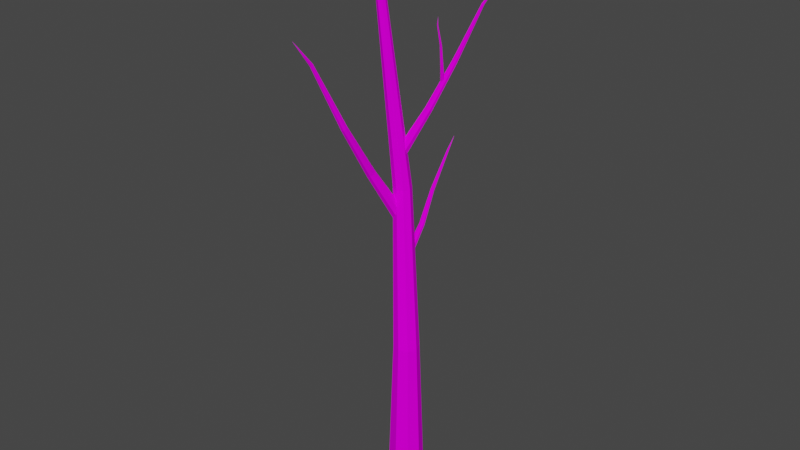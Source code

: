 # Source: Tree.blend  (saved by Blender 3.4.6; exported with 4.5.12 LTS)
import bpy
from mathutils import Matrix  # noqa: F401  (used for matrix-valued properties, if any)

bpy.ops.wm.read_factory_settings(use_empty=True)
scene = bpy.context.scene
scene.name = 'Scene'

# ---- collections
col_trunk = bpy.data.collections.new('Trunk'); scene.collection.children.link(col_trunk)

# ---- images (referenced by path relative to the original .blend; pixels are not part of the script)
import os
ASSET_DIR = os.environ.get("B2B_ASSET_DIR", "")  # directory of the original .blend (textures are referenced by path, not embedded)
HERE = os.path.dirname(os.path.abspath(__file__))  # packed textures are extracted next to this script under _unpacked/

def load_image(name, relpath, width, height, colorspace="sRGB"):
    """Load a texture the original file referenced (path relative to the .blend, or extracted next to this script)."""
    p = next((c for c in (os.path.join(HERE, relpath), os.path.join(ASSET_DIR, relpath)) if relpath and os.path.exists(c)), "")
    if p:
        img = bpy.data.images.load(p, check_existing=True)
        img.name = name
    else:  # same state as the original file: an image datablock whose file is absent (Cycles renders it pink)
        img = bpy.data.images.new(name, width, height)
        img.source = "FILE"
        img.filepath = "//" + (relpath or name)
    img.colorspace_settings.name = colorspace
    return img
img_text_tree = load_image('text_Tree', 'text_Tree.png', 1024, 1024, 'sRGB')
img_text_tree_001 = load_image('text_Tree.001', 'text_Tree.png', 1024, 1024, 'sRGB')
img_text_tree_002 = load_image('text_Tree.002', 'text_Tree.png', 1024, 1024, 'sRGB')

# ---- materials (node trees are filled in below, after node groups)
mat_mat_tree = bpy.data.materials.new('mat_Tree')
mat_mat_tree.alpha_threshold = 0.0
mat_mat_tree.use_transparent_shadow = False
mat_mat_tree.roughness = 0.5
mat_mat_tree.line_color = (0.0, 0.0, 0.0, 1.0)
mat_mat_tree_001 = bpy.data.materials.new('mat_Tree.001')
mat_mat_tree_001.alpha_threshold = 0.0
mat_mat_tree_001.use_transparent_shadow = False
mat_mat_tree_001.roughness = 0.5
mat_mat_tree_001.line_color = (0.0, 0.0, 0.0, 1.0)
mat_mat_tree_002 = bpy.data.materials.new('mat_Tree.002')
mat_mat_tree_002.alpha_threshold = 0.0
mat_mat_tree_002.use_transparent_shadow = False
mat_mat_tree_002.roughness = 0.5
mat_mat_tree_002.line_color = (0.0, 0.0, 0.0, 1.0)

# ---- material node trees
mat_mat_tree.use_nodes = True; mat_mat_tree.node_tree.nodes.clear()
_N = mat_mat_tree.node_tree.nodes; _L = mat_mat_tree.node_tree.links
n0 = _N.new('ShaderNodeOutputMaterial'); n0.name = 'Material Output'; n0.location = (300, 300)
n1 = _N.new('ShaderNodeBsdfPrincipled'); n1.name = 'Principled BSDF'; n1.location = (10, 300)
n1.distribution = 'GGX'
n1.subsurface_method = 'RANDOM_WALK_SKIN'
n1.inputs[2].default_value = 1.0
n1.inputs[3].default_value = 1.45
n1.inputs[13].default_value = 0.0
n1.inputs[27].default_value = (0.0, 0.0, 0.0, 1.0)
n1.inputs[28].default_value = 1.0
n2 = _N.new('ShaderNodeTexImage'); n2.name = 'Изображение-текстура'; n2.location = (-280, 280)
n2.image = img_text_tree
n2.interpolation = 'Closest'
_L.new(n1.outputs[0], n0.inputs[0])
_L.new(n2.outputs[0], n1.inputs[0])
n0.is_active_output = True
mat_mat_tree_001.use_nodes = True; mat_mat_tree_001.node_tree.nodes.clear()
_N = mat_mat_tree_001.node_tree.nodes; _L = mat_mat_tree_001.node_tree.links
n0 = _N.new('ShaderNodeOutputMaterial'); n0.name = 'Material Output'; n0.location = (300, 300)
n1 = _N.new('ShaderNodeBsdfPrincipled'); n1.name = 'Principled BSDF'; n1.location = (10, 300)
n1.distribution = 'GGX'
n1.subsurface_method = 'RANDOM_WALK_SKIN'
n1.inputs[2].default_value = 1.0
n1.inputs[3].default_value = 1.45
n1.inputs[13].default_value = 0.0
n1.inputs[27].default_value = (0.0, 0.0, 0.0, 1.0)
n1.inputs[28].default_value = 1.0
n2 = _N.new('ShaderNodeTexImage'); n2.name = 'Изображение-текстура'; n2.location = (-280, 280)
n2.image = img_text_tree_001
n2.interpolation = 'Closest'
_L.new(n1.outputs[0], n0.inputs[0])
_L.new(n2.outputs[0], n1.inputs[0])
n0.is_active_output = True
mat_mat_tree_002.use_nodes = True; mat_mat_tree_002.node_tree.nodes.clear()
_N = mat_mat_tree_002.node_tree.nodes; _L = mat_mat_tree_002.node_tree.links
n0 = _N.new('ShaderNodeOutputMaterial'); n0.name = 'Material Output'; n0.location = (300, 300)
n1 = _N.new('ShaderNodeBsdfPrincipled'); n1.name = 'Principled BSDF'; n1.location = (10, 300)
n1.distribution = 'GGX'
n1.subsurface_method = 'RANDOM_WALK_SKIN'
n1.inputs[2].default_value = 1.0
n1.inputs[3].default_value = 1.45
n1.inputs[13].default_value = 0.0
n1.inputs[27].default_value = (0.0, 0.0, 0.0, 1.0)
n1.inputs[28].default_value = 1.0
n2 = _N.new('ShaderNodeTexImage'); n2.name = 'Изображение-текстура'; n2.location = (-280, 280)
n2.image = img_text_tree_002
n2.interpolation = 'Closest'
_L.new(n1.outputs[0], n0.inputs[0])
_L.new(n2.outputs[0], n1.inputs[0])
n0.is_active_output = True

# ---- world
world_world = bpy.data.worlds.new('World'); scene.world = world_world
world_world.use_nodes = True; world_world.node_tree.nodes.clear()
_N = world_world.node_tree.nodes; _L = world_world.node_tree.links
n0 = _N.new('ShaderNodeOutputWorld'); n0.name = 'World Output'; n0.location = (300, 300)
n1 = _N.new('ShaderNodeBackground'); n1.name = 'Background'; n1.location = (10, 300)
n1.inputs[0].default_value = (0.05088, 0.05088, 0.05088, 1.0)
_L.new(n1.outputs[0], n0.inputs[0])
n0.is_active_output = True
world_world.color = (0.05088, 0.05088, 0.05088)
world_world.use_sun_shadow = False
world_world.sun_shadow_jitter_overblur = 0.0

# ---- meshes
me_x = bpy.data.meshes.new('Окружность')
me_x.from_pydata([(0.0, 1.0, 0.0), (-0.7188, 0.7188, 0.0), (-1.0, 0.0, 0.0), (-0.7188, -0.7188, 0.0), (0.0, -1.0, 0.0), (0.7188, -0.7188, 0.0), (1.0, 0.0, 0.0), (0.7188, 0.7188, 0.0), (0.0, 0.6875, 9.0), (-0.5, 0.5, 9.0), (-0.6875, 0.0, 9.0), (-0.5, -0.5, 9.0), (0.0, -0.6875, 9.0), (0.5, -0.5, 9.0), (0.6875, 0.0, 9.0), (0.5, 0.5, 9.0), (-0.8438, 1.156, 17.88), (-1.188, 1.031, 17.88), (-1.344, 0.6562, 17.88), (-1.188, 0.3125, 17.88), (-0.8438, 0.1875, 17.88), (-0.5, 0.3125, 17.88), (-0.3438, 0.6562, 17.88), (-0.5, 1.031, 17.88), (-1.719, 0.3125, 28.09), (-1.906, 0.25, 28.09), (-1.969, 0.0625, 28.09), (-1.906, -0.09375, 28.09), (-1.719, -0.1875, 28.09), (-1.531, -0.09375, 28.09), (-1.469, 0.0625, 28.09), (-1.531, 0.25, 28.09), (-1.562, 0.4453, 32.37)], [], [(0, 7, 15, 8), (6, 5, 13, 14), (4, 3, 11, 12), (2, 1, 9, 10), (7, 6, 14, 15), (5, 4, 12, 13), (3, 2, 10, 11), (1, 0, 8, 9), (15, 14, 22, 23), (13, 12, 20, 21), (11, 10, 18, 19), (9, 8, 16, 17), (8, 15, 23, 16), (14, 13, 21, 22), (12, 11, 19, 20), (10, 9, 17, 18), (22, 21, 29, 30), (20, 19, 27, 28), (18, 17, 25, 26), (23, 22, 30, 31), (21, 20, 28, 29), (19, 18, 26, 27), (17, 16, 24, 25), (16, 23, 31, 24), (25, 24, 32), (24, 31, 32), (30, 29, 32), (28, 27, 32), (26, 25, 32), (31, 30, 32), (29, 28, 32), (27, 26, 32)])
_uv = me_x.uv_layers.new(name='UVКарта')
_uv.uv.foreach_set('vector', [0.09375, 1.0, 0.07812, 1.0, 0.09375, 0.7188, 0.1094, 0.7188, 0.04688, 0.9844, 0.03125, 0.9844, 0.0625, 0.7188, 0.07812, 0.7188, 0.1875, 1.0, 0.1719, 1.0, 0.1719, 0.7188, 0.1875, 0.7188, 0.1406, 1.0, 0.125, 1.0, 0.1406, 0.7188, 0.1562, 0.7188, 0.07812, 1.0, 0.04688, 0.9844, 0.07812, 0.7188, 0.09375, 0.7188, 0.03125, 0.9844, 0.0, 0.9844, 0.04688, 0.7188, 0.0625, 0.7188, 0.1719, 1.0, 0.1406, 1.0, 0.1562, 0.7188, 0.1719, 0.7188, 0.125, 1.0, 0.09375, 1.0, 0.1094, 0.7188, 0.1406, 0.7188, 0.09375, 0.7188, 0.07812, 0.7188, 0.1094, 0.4375, 0.125, 0.4531, 0.0625, 0.7188, 0.04688, 0.7188, 0.09375, 0.4375, 0.1094, 0.4375, 0.1719, 0.7188, 0.1562, 0.7188, 0.1562, 0.4531, 0.1719, 0.4531, 0.1406, 0.7188, 0.1094, 0.7188, 0.1406, 0.4531, 0.1562, 0.4531, 0.1094, 0.7188, 0.09375, 0.7188, 0.125, 0.4531, 0.1406, 0.4531, 0.07812, 0.7188, 0.0625, 0.7188, 0.1094, 0.4375, 0.1094, 0.4375, 0.1875, 0.7188, 0.1719, 0.7188, 0.1719, 0.4531, 0.1875, 0.4531, 0.1562, 0.7188, 0.1406, 0.7188, 0.1562, 0.4531, 0.1562, 0.4531, 0.1094, 0.4375, 0.1094, 0.4375, 0.1406, 0.125, 0.1562, 0.125, 0.1875, 0.4531, 0.1719, 0.4531, 0.1875, 0.125, 0.1875, 0.125, 0.1562, 0.4531, 0.1562, 0.4531, 0.1719, 0.125, 0.1719, 0.125, 0.125, 0.4531, 0.1094, 0.4375, 0.1562, 0.125, 0.1562, 0.125, 0.1094, 0.4375, 0.09375, 0.4375, 0.1406, 0.125, 0.1406, 0.125, 0.1719, 0.4531, 0.1562, 0.4531, 0.1719, 0.125, 0.1875, 0.125, 0.1562, 0.4531, 0.1406, 0.4531, 0.1719, 0.125, 0.1719, 0.125, 0.1406, 0.4531, 0.125, 0.4531, 0.1562, 0.125, 0.1719, 0.125, 0.1719, 0.125, 0.1719, 0.125, 0.1719, 0.0, 0.1719, 0.125, 0.1562, 0.125, 0.1719, 0.0, 0.1562, 0.125, 0.1406, 0.125, 0.1719, 0.0, 0.1875, 0.125, 0.1875, 0.125, 0.1719, 0.0, 0.1719, 0.125, 0.1719, 0.125, 0.1719, 0.0, 0.1562, 0.125, 0.1562, 0.125, 0.1719, 0.0, 0.1406, 0.125, 0.1406, 0.125, 0.1719, 0.0, 0.1875, 0.125, 0.1719, 0.125, 0.1719, 0.0])
me_x.materials.append(mat_mat_tree)
me_x.update()
me_005 = bpy.data.meshes.new('Окружность.005')
me_005.from_pydata([(0.0, 1.0, 0.0), (-0.7188, 0.7188, 0.0), (-1.0, 0.0, 0.0), (-0.7188, -0.7188, 0.0), (0.0, -1.0, 0.0), (0.7188, -0.7188, 0.0), (1.0, 0.0, 0.0), (0.7188, 0.7188, 0.0), (0.0, 0.6875, 9.0), (-0.5, 0.5, 9.0), (-0.6875, 0.0, 9.0), (-0.5, -0.5, 9.0), (0.0, -0.6875, 9.0), (0.5, -0.5, 9.0), (0.6875, 0.0, 9.0), (0.5, 0.5, 9.0), (-0.8438, 1.156, 17.88), (-1.188, 1.031, 17.88), (-1.344, 0.6562, 17.88), (-1.188, 0.3125, 17.88), (-0.8438, 0.1875, 17.88), (-0.5, 0.3125, 17.88), (-0.3438, 0.6562, 17.88), (-0.5, 1.031, 17.88), (-1.719, 0.3125, 28.09), (-1.906, 0.25, 28.09), (-1.969, 0.0625, 28.09), (-1.906, -0.09375, 28.09), (-1.719, -0.1875, 28.09), (-1.531, -0.09375, 28.09), (-1.469, 0.0625, 28.09), (-1.531, 0.25, 28.09), (-1.562, 0.4453, 32.37)], [], [(0, 7, 15, 8), (6, 5, 13, 14), (4, 3, 11, 12), (2, 1, 9, 10), (7, 6, 14, 15), (5, 4, 12, 13), (3, 2, 10, 11), (1, 0, 8, 9), (15, 14, 22, 23), (13, 12, 20, 21), (11, 10, 18, 19), (9, 8, 16, 17), (8, 15, 23, 16), (14, 13, 21, 22), (12, 11, 19, 20), (10, 9, 17, 18), (22, 21, 29, 30), (20, 19, 27, 28), (18, 17, 25, 26), (23, 22, 30, 31), (21, 20, 28, 29), (19, 18, 26, 27), (17, 16, 24, 25), (16, 23, 31, 24), (25, 24, 32), (24, 31, 32), (30, 29, 32), (28, 27, 32), (26, 25, 32), (31, 30, 32), (29, 28, 32), (27, 26, 32)])
_uv = me_005.uv_layers.new(name='UVКарта')
_uv.uv.foreach_set('vector', [0.09375, 1.0, 0.07812, 1.0, 0.09375, 0.7188, 0.1094, 0.7188, 0.04688, 0.9844, 0.03125, 0.9844, 0.0625, 0.7188, 0.07812, 0.7188, 0.1875, 1.0, 0.1719, 1.0, 0.1719, 0.7188, 0.1875, 0.7188, 0.1406, 1.0, 0.125, 1.0, 0.1406, 0.7188, 0.1562, 0.7188, 0.07812, 1.0, 0.04688, 0.9844, 0.07812, 0.7188, 0.09375, 0.7188, 0.03125, 0.9844, 0.0, 0.9844, 0.04688, 0.7188, 0.0625, 0.7188, 0.1719, 1.0, 0.1406, 1.0, 0.1562, 0.7188, 0.1719, 0.7188, 0.125, 1.0, 0.09375, 1.0, 0.1094, 0.7188, 0.1406, 0.7188, 0.09375, 0.7188, 0.07812, 0.7188, 0.1094, 0.4375, 0.125, 0.4531, 0.0625, 0.7188, 0.04688, 0.7188, 0.09375, 0.4375, 0.1094, 0.4375, 0.1719, 0.7188, 0.1562, 0.7188, 0.1562, 0.4531, 0.1719, 0.4531, 0.1406, 0.7188, 0.1094, 0.7188, 0.1406, 0.4531, 0.1562, 0.4531, 0.1094, 0.7188, 0.09375, 0.7188, 0.125, 0.4531, 0.1406, 0.4531, 0.07812, 0.7188, 0.0625, 0.7188, 0.1094, 0.4375, 0.1094, 0.4375, 0.1875, 0.7188, 0.1719, 0.7188, 0.1719, 0.4531, 0.1875, 0.4531, 0.1562, 0.7188, 0.1406, 0.7188, 0.1562, 0.4531, 0.1562, 0.4531, 0.1094, 0.4375, 0.1094, 0.4375, 0.1406, 0.125, 0.1562, 0.125, 0.1875, 0.4531, 0.1719, 0.4531, 0.1875, 0.125, 0.1875, 0.125, 0.1562, 0.4531, 0.1562, 0.4531, 0.1719, 0.125, 0.1719, 0.125, 0.125, 0.4531, 0.1094, 0.4375, 0.1562, 0.125, 0.1562, 0.125, 0.1094, 0.4375, 0.09375, 0.4375, 0.1406, 0.125, 0.1406, 0.125, 0.1719, 0.4531, 0.1562, 0.4531, 0.1719, 0.125, 0.1875, 0.125, 0.1562, 0.4531, 0.1406, 0.4531, 0.1719, 0.125, 0.1719, 0.125, 0.1406, 0.4531, 0.125, 0.4531, 0.1562, 0.125, 0.1719, 0.125, 0.1719, 0.125, 0.1719, 0.125, 0.1719, 0.0, 0.1719, 0.125, 0.1562, 0.125, 0.1719, 0.0, 0.1562, 0.125, 0.1406, 0.125, 0.1719, 0.0, 0.1875, 0.125, 0.1875, 0.125, 0.1719, 0.0, 0.1719, 0.125, 0.1719, 0.125, 0.1719, 0.0, 0.1562, 0.125, 0.1562, 0.125, 0.1719, 0.0, 0.1406, 0.125, 0.1406, 0.125, 0.1719, 0.0, 0.1875, 0.125, 0.1719, 0.125, 0.1719, 0.0])
me_005.materials.append(mat_mat_tree_001)
me_005.update()
me_006 = bpy.data.meshes.new('Окружность.006')
me_006.from_pydata([(0.0, 1.0, 0.0), (-0.7188, 0.7188, 0.0), (-1.0, 0.0, 0.0), (-0.7188, -0.7188, 0.0), (0.0, -1.0, 0.0), (0.7188, -0.7188, 0.0), (1.0, 0.0, 0.0), (0.7188, 0.7188, 0.0), (0.0, 0.6875, 9.0), (-0.5, 0.5, 9.0), (-0.6875, 0.0, 9.0), (-0.5, -0.5, 9.0), (0.0, -0.6875, 9.0), (0.5, -0.5, 9.0), (0.6875, 0.0, 9.0), (0.5, 0.5, 9.0), (-0.8438, 1.156, 17.88), (-1.188, 1.031, 17.88), (-1.344, 0.6562, 17.88), (-1.188, 0.3125, 17.88), (-0.8438, 0.1875, 17.88), (-0.5, 0.3125, 17.88), (-0.3438, 0.6562, 17.88), (-0.5, 1.031, 17.88), (-1.719, 0.3125, 28.09), (-1.906, 0.25, 28.09), (-1.969, 0.0625, 28.09), (-1.906, -0.09375, 28.09), (-1.719, -0.1875, 28.09), (-1.531, -0.09375, 28.09), (-1.469, 0.0625, 28.09), (-1.531, 0.25, 28.09), (-1.562, 0.4453, 32.37)], [], [(0, 7, 15, 8), (6, 5, 13, 14), (4, 3, 11, 12), (2, 1, 9, 10), (7, 6, 14, 15), (5, 4, 12, 13), (3, 2, 10, 11), (1, 0, 8, 9), (15, 14, 22, 23), (13, 12, 20, 21), (11, 10, 18, 19), (9, 8, 16, 17), (8, 15, 23, 16), (14, 13, 21, 22), (12, 11, 19, 20), (10, 9, 17, 18), (22, 21, 29, 30), (20, 19, 27, 28), (18, 17, 25, 26), (23, 22, 30, 31), (21, 20, 28, 29), (19, 18, 26, 27), (17, 16, 24, 25), (16, 23, 31, 24), (25, 24, 32), (24, 31, 32), (30, 29, 32), (28, 27, 32), (26, 25, 32), (31, 30, 32), (29, 28, 32), (27, 26, 32)])
_uv = me_006.uv_layers.new(name='UVКарта')
_uv.uv.foreach_set('vector', [0.09375, 1.0, 0.07812, 1.0, 0.09375, 0.7188, 0.1094, 0.7188, 0.04688, 0.9844, 0.03125, 0.9844, 0.0625, 0.7188, 0.07812, 0.7188, 0.1875, 1.0, 0.1719, 1.0, 0.1719, 0.7188, 0.1875, 0.7188, 0.1406, 1.0, 0.125, 1.0, 0.1406, 0.7188, 0.1562, 0.7188, 0.07812, 1.0, 0.04688, 0.9844, 0.07812, 0.7188, 0.09375, 0.7188, 0.03125, 0.9844, 0.0, 0.9844, 0.04688, 0.7188, 0.0625, 0.7188, 0.1719, 1.0, 0.1406, 1.0, 0.1562, 0.7188, 0.1719, 0.7188, 0.125, 1.0, 0.09375, 1.0, 0.1094, 0.7188, 0.1406, 0.7188, 0.09375, 0.7188, 0.07812, 0.7188, 0.1094, 0.4375, 0.125, 0.4531, 0.0625, 0.7188, 0.04688, 0.7188, 0.09375, 0.4375, 0.1094, 0.4375, 0.1719, 0.7188, 0.1562, 0.7188, 0.1562, 0.4531, 0.1719, 0.4531, 0.1406, 0.7188, 0.1094, 0.7188, 0.1406, 0.4531, 0.1562, 0.4531, 0.1094, 0.7188, 0.09375, 0.7188, 0.125, 0.4531, 0.1406, 0.4531, 0.07812, 0.7188, 0.0625, 0.7188, 0.1094, 0.4375, 0.1094, 0.4375, 0.1875, 0.7188, 0.1719, 0.7188, 0.1719, 0.4531, 0.1875, 0.4531, 0.1562, 0.7188, 0.1406, 0.7188, 0.1562, 0.4531, 0.1562, 0.4531, 0.1094, 0.4375, 0.1094, 0.4375, 0.1406, 0.125, 0.1562, 0.125, 0.1875, 0.4531, 0.1719, 0.4531, 0.1875, 0.125, 0.1875, 0.125, 0.1562, 0.4531, 0.1562, 0.4531, 0.1719, 0.125, 0.1719, 0.125, 0.125, 0.4531, 0.1094, 0.4375, 0.1562, 0.125, 0.1562, 0.125, 0.1094, 0.4375, 0.09375, 0.4375, 0.1406, 0.125, 0.1406, 0.125, 0.1719, 0.4531, 0.1562, 0.4531, 0.1719, 0.125, 0.1875, 0.125, 0.1562, 0.4531, 0.1406, 0.4531, 0.1719, 0.125, 0.1719, 0.125, 0.1406, 0.4531, 0.125, 0.4531, 0.1562, 0.125, 0.1719, 0.125, 0.1719, 0.125, 0.1719, 0.125, 0.1719, 0.0, 0.1719, 0.125, 0.1562, 0.125, 0.1719, 0.0, 0.1562, 0.125, 0.1406, 0.125, 0.1719, 0.0, 0.1875, 0.125, 0.1875, 0.125, 0.1719, 0.0, 0.1719, 0.125, 0.1719, 0.125, 0.1719, 0.0, 0.1562, 0.125, 0.1562, 0.125, 0.1719, 0.0, 0.1406, 0.125, 0.1406, 0.125, 0.1719, 0.0, 0.1875, 0.125, 0.1719, 0.125, 0.1719, 0.0])
me_006.materials.append(mat_mat_tree_002)
me_006.update()
me_007 = bpy.data.meshes.new('Окружность.007')
me_007.from_pydata([(0.0, 1.0, 0.0), (-0.7188, 0.7188, 0.0), (-1.0, 0.0, 0.0), (-0.7188, -0.7188, 0.0), (0.0, -1.0, 0.0), (0.7188, -0.7188, 0.0), (1.0, 0.0, 0.0), (0.7188, 0.7188, 0.0), (0.0, 0.6875, 9.0), (-0.5, 0.5, 9.0), (-0.6875, 0.0, 9.0), (-0.5, -0.5, 9.0), (0.0, -0.6875, 9.0), (0.5, -0.5, 9.0), (0.6875, 0.0, 9.0), (0.5, 0.5, 9.0), (-0.8438, 1.156, 17.88), (-1.188, 1.031, 17.88), (-1.344, 0.6562, 17.88), (-1.188, 0.3125, 17.88), (-0.8438, 0.1875, 17.88), (-0.5, 0.3125, 17.88), (-0.3438, 0.6562, 17.88), (-0.5, 1.031, 17.88), (-1.719, 0.3125, 28.09), (-1.906, 0.25, 28.09), (-1.969, 0.0625, 28.09), (-1.906, -0.09375, 28.09), (-1.719, -0.1875, 28.09), (-1.531, -0.09375, 28.09), (-1.469, 0.0625, 28.09), (-1.531, 0.25, 28.09), (-1.562, 0.4453, 32.37)], [], [(0, 7, 15, 8), (6, 5, 13, 14), (4, 3, 11, 12), (2, 1, 9, 10), (7, 6, 14, 15), (5, 4, 12, 13), (3, 2, 10, 11), (1, 0, 8, 9), (15, 14, 22, 23), (13, 12, 20, 21), (11, 10, 18, 19), (9, 8, 16, 17), (8, 15, 23, 16), (14, 13, 21, 22), (12, 11, 19, 20), (10, 9, 17, 18), (22, 21, 29, 30), (20, 19, 27, 28), (18, 17, 25, 26), (23, 22, 30, 31), (21, 20, 28, 29), (19, 18, 26, 27), (17, 16, 24, 25), (16, 23, 31, 24), (25, 24, 32), (24, 31, 32), (30, 29, 32), (28, 27, 32), (26, 25, 32), (31, 30, 32), (29, 28, 32), (27, 26, 32)])
_uv = me_007.uv_layers.new(name='UVКарта')
_uv.uv.foreach_set('vector', [0.09375, 1.0, 0.07812, 1.0, 0.09375, 0.7188, 0.1094, 0.7188, 0.04688, 0.9844, 0.03125, 0.9844, 0.0625, 0.7188, 0.07812, 0.7188, 0.1875, 1.0, 0.1719, 1.0, 0.1719, 0.7188, 0.1875, 0.7188, 0.1406, 1.0, 0.125, 1.0, 0.1406, 0.7188, 0.1562, 0.7188, 0.07812, 1.0, 0.04688, 0.9844, 0.07812, 0.7188, 0.09375, 0.7188, 0.03125, 0.9844, 0.0, 0.9844, 0.04688, 0.7188, 0.0625, 0.7188, 0.1719, 1.0, 0.1406, 1.0, 0.1562, 0.7188, 0.1719, 0.7188, 0.125, 1.0, 0.09375, 1.0, 0.1094, 0.7188, 0.1406, 0.7188, 0.09375, 0.7188, 0.07812, 0.7188, 0.1094, 0.4375, 0.125, 0.4531, 0.0625, 0.7188, 0.04688, 0.7188, 0.09375, 0.4375, 0.1094, 0.4375, 0.1719, 0.7188, 0.1562, 0.7188, 0.1562, 0.4531, 0.1719, 0.4531, 0.1406, 0.7188, 0.1094, 0.7188, 0.1406, 0.4531, 0.1562, 0.4531, 0.1094, 0.7188, 0.09375, 0.7188, 0.125, 0.4531, 0.1406, 0.4531, 0.07812, 0.7188, 0.0625, 0.7188, 0.1094, 0.4375, 0.1094, 0.4375, 0.1875, 0.7188, 0.1719, 0.7188, 0.1719, 0.4531, 0.1875, 0.4531, 0.1562, 0.7188, 0.1406, 0.7188, 0.1562, 0.4531, 0.1562, 0.4531, 0.1094, 0.4375, 0.1094, 0.4375, 0.1406, 0.125, 0.1562, 0.125, 0.1875, 0.4531, 0.1719, 0.4531, 0.1875, 0.125, 0.1875, 0.125, 0.1562, 0.4531, 0.1562, 0.4531, 0.1719, 0.125, 0.1719, 0.125, 0.125, 0.4531, 0.1094, 0.4375, 0.1562, 0.125, 0.1562, 0.125, 0.1094, 0.4375, 0.09375, 0.4375, 0.1406, 0.125, 0.1406, 0.125, 0.1719, 0.4531, 0.1562, 0.4531, 0.1719, 0.125, 0.1875, 0.125, 0.1562, 0.4531, 0.1406, 0.4531, 0.1719, 0.125, 0.1719, 0.125, 0.1406, 0.4531, 0.125, 0.4531, 0.1562, 0.125, 0.1719, 0.125, 0.1719, 0.125, 0.1719, 0.125, 0.1719, 0.0, 0.1719, 0.125, 0.1562, 0.125, 0.1719, 0.0, 0.1562, 0.125, 0.1406, 0.125, 0.1719, 0.0, 0.1875, 0.125, 0.1875, 0.125, 0.1719, 0.0, 0.1719, 0.125, 0.1719, 0.125, 0.1719, 0.0, 0.1562, 0.125, 0.1562, 0.125, 0.1719, 0.0, 0.1406, 0.125, 0.1406, 0.125, 0.1719, 0.0, 0.1875, 0.125, 0.1719, 0.125, 0.1719, 0.0])
me_007.materials.append(mat_mat_tree_002)
me_007.update()
me_008 = bpy.data.meshes.new('Окружность.008')
me_008.from_pydata([(0.0, 1.0, 0.0), (-0.7188, 0.7188, 0.0), (-1.0, 0.0, 0.0), (-0.7188, -0.7188, 0.0), (0.0, -1.0, 0.0), (0.7188, -0.7188, 0.0), (1.0, 0.0, 0.0), (0.7188, 0.7188, 0.0), (0.0, 0.6875, 9.0), (-0.5, 0.5, 9.0), (-0.6875, 0.0, 9.0), (-0.5, -0.5, 9.0), (0.0, -0.6875, 9.0), (0.5, -0.5, 9.0), (0.6875, 0.0, 9.0), (0.5, 0.5, 9.0), (-0.8438, 1.156, 17.88), (-1.188, 1.031, 17.88), (-1.344, 0.6562, 17.88), (-1.188, 0.3125, 17.88), (-0.8438, 0.1875, 17.88), (-0.5, 0.3125, 17.88), (-0.3438, 0.6562, 17.88), (-0.5, 1.031, 17.88), (-1.719, 0.3125, 28.09), (-1.906, 0.25, 28.09), (-1.969, 0.0625, 28.09), (-1.906, -0.09375, 28.09), (-1.719, -0.1875, 28.09), (-1.531, -0.09375, 28.09), (-1.469, 0.0625, 28.09), (-1.531, 0.25, 28.09), (-1.562, 0.4453, 32.37)], [], [(0, 7, 15, 8), (6, 5, 13, 14), (4, 3, 11, 12), (2, 1, 9, 10), (7, 6, 14, 15), (5, 4, 12, 13), (3, 2, 10, 11), (1, 0, 8, 9), (15, 14, 22, 23), (13, 12, 20, 21), (11, 10, 18, 19), (9, 8, 16, 17), (8, 15, 23, 16), (14, 13, 21, 22), (12, 11, 19, 20), (10, 9, 17, 18), (22, 21, 29, 30), (20, 19, 27, 28), (18, 17, 25, 26), (23, 22, 30, 31), (21, 20, 28, 29), (19, 18, 26, 27), (17, 16, 24, 25), (16, 23, 31, 24), (25, 24, 32), (24, 31, 32), (30, 29, 32), (28, 27, 32), (26, 25, 32), (31, 30, 32), (29, 28, 32), (27, 26, 32)])
_uv = me_008.uv_layers.new(name='UVКарта')
_uv.uv.foreach_set('vector', [0.09375, 1.0, 0.07812, 1.0, 0.09375, 0.7188, 0.1094, 0.7188, 0.04688, 0.9844, 0.03125, 0.9844, 0.0625, 0.7188, 0.07812, 0.7188, 0.1875, 1.0, 0.1719, 1.0, 0.1719, 0.7188, 0.1875, 0.7188, 0.1406, 1.0, 0.125, 1.0, 0.1406, 0.7188, 0.1562, 0.7188, 0.07812, 1.0, 0.04688, 0.9844, 0.07812, 0.7188, 0.09375, 0.7188, 0.03125, 0.9844, 0.0, 0.9844, 0.04688, 0.7188, 0.0625, 0.7188, 0.1719, 1.0, 0.1406, 1.0, 0.1562, 0.7188, 0.1719, 0.7188, 0.125, 1.0, 0.09375, 1.0, 0.1094, 0.7188, 0.1406, 0.7188, 0.09375, 0.7188, 0.07812, 0.7188, 0.1094, 0.4375, 0.125, 0.4531, 0.0625, 0.7188, 0.04688, 0.7188, 0.09375, 0.4375, 0.1094, 0.4375, 0.1719, 0.7188, 0.1562, 0.7188, 0.1562, 0.4531, 0.1719, 0.4531, 0.1406, 0.7188, 0.1094, 0.7188, 0.1406, 0.4531, 0.1562, 0.4531, 0.1094, 0.7188, 0.09375, 0.7188, 0.125, 0.4531, 0.1406, 0.4531, 0.07812, 0.7188, 0.0625, 0.7188, 0.1094, 0.4375, 0.1094, 0.4375, 0.1875, 0.7188, 0.1719, 0.7188, 0.1719, 0.4531, 0.1875, 0.4531, 0.1562, 0.7188, 0.1406, 0.7188, 0.1562, 0.4531, 0.1562, 0.4531, 0.1094, 0.4375, 0.1094, 0.4375, 0.1406, 0.125, 0.1562, 0.125, 0.1875, 0.4531, 0.1719, 0.4531, 0.1875, 0.125, 0.1875, 0.125, 0.1562, 0.4531, 0.1562, 0.4531, 0.1719, 0.125, 0.1719, 0.125, 0.125, 0.4531, 0.1094, 0.4375, 0.1562, 0.125, 0.1562, 0.125, 0.1094, 0.4375, 0.09375, 0.4375, 0.1406, 0.125, 0.1406, 0.125, 0.1719, 0.4531, 0.1562, 0.4531, 0.1719, 0.125, 0.1875, 0.125, 0.1562, 0.4531, 0.1406, 0.4531, 0.1719, 0.125, 0.1719, 0.125, 0.1406, 0.4531, 0.125, 0.4531, 0.1562, 0.125, 0.1719, 0.125, 0.1719, 0.125, 0.1719, 0.125, 0.1719, 0.0, 0.1719, 0.125, 0.1562, 0.125, 0.1719, 0.0, 0.1562, 0.125, 0.1406, 0.125, 0.1719, 0.0, 0.1875, 0.125, 0.1875, 0.125, 0.1719, 0.0, 0.1719, 0.125, 0.1719, 0.125, 0.1719, 0.0, 0.1562, 0.125, 0.1562, 0.125, 0.1719, 0.0, 0.1406, 0.125, 0.1406, 0.125, 0.1719, 0.0, 0.1875, 0.125, 0.1719, 0.125, 0.1719, 0.0])
me_008.materials.append(mat_mat_tree_001)
me_008.update()

# ---- objects
ob_trunk = bpy.data.objects.new('Trunk', me_x)
ob_stick = bpy.data.objects.new('Stick', me_005)
ob_stick_001 = bpy.data.objects.new('Stick.001', me_006)
ob_stick_002 = bpy.data.objects.new('Stick.002', me_007)
ob_stick_003 = bpy.data.objects.new('Stick.003', me_008)

# ---- transforms, parenting, visibility, modifiers, constraints
ob_trunk.location = (0.0, 0.0, 0.0)
ob_stick.location = (-0.9379, 0.6308, 19.72)
ob_stick.rotation_euler = (-0.3791, 0.4007, 0.0438)
ob_stick.scale = (0.3, 0.3, 0.3)
ob_stick_001.location = (-0.9379, 0.6257, 16.18)
ob_stick_001.rotation_euler = (-0.3791, 0.4007, -2.691)
ob_stick_001.scale = (0.3743, 0.3743, 0.3743)
ob_stick_002.location = (-0.377, 0.4666, 14.05)
ob_stick_002.rotation_euler = (-0.4414, 0.6537, -5.298)
ob_stick_002.scale = (0.2168, 0.2168, 0.2168)
ob_stick_003.location = (0.3255, 2.322, 23.36)
ob_stick_003.rotation_euler = (0.2174, 0.1675, -0.174)
ob_stick_003.scale = (0.1119, 0.1119, 0.1119)

# ---- collection membership
col_trunk.objects.link(ob_trunk)
col_trunk.objects.link(ob_stick)
col_trunk.objects.link(ob_stick_001)
col_trunk.objects.link(ob_stick_002)
col_trunk.objects.link(ob_stick_003)

# ---- scene / render settings (as saved in the file)
scene.frame_start = 1; scene.frame_end = 250; scene.frame_set(1)
scene.render.engine = 'BLENDER_EEVEE_NEXT'
scene.cycles.sampling_pattern = 'TABULATED_SOBOL'
scene.cycles.use_light_tree = False
scene.view_settings.view_transform = 'Filmic'
bpy.context.view_layer.update()

# ---- added for rendering (the .blend has no active camera and no usable light): camera, sun
cam_auto = bpy.data.cameras.new('AutoCamera')
cam_auto.lens = 50.0
cam_auto.sensor_width = 36.0
cam_auto.clip_end = 1000.0
ob_auto_camera = bpy.data.objects.new('AutoCamera', cam_auto)
scene.collection.objects.link(ob_auto_camera)
ob_auto_camera.location = (31.904, -38.8292, 41.984)
ob_auto_camera.rotation_euler = (1.09748, -7.21219e-08, 0.694738)
scene.camera = ob_auto_camera
light_auto_sun = bpy.data.lights.new('AutoSun', 'SUN')
light_auto_sun.energy = 3.0
light_auto_sun.angle = 0.0523599
ob_auto_sun = bpy.data.objects.new('AutoSun', light_auto_sun)
scene.collection.objects.link(ob_auto_sun)
ob_auto_sun.rotation_euler = (0.872665, 0.174533, 0.523599)
bpy.context.view_layer.update()
